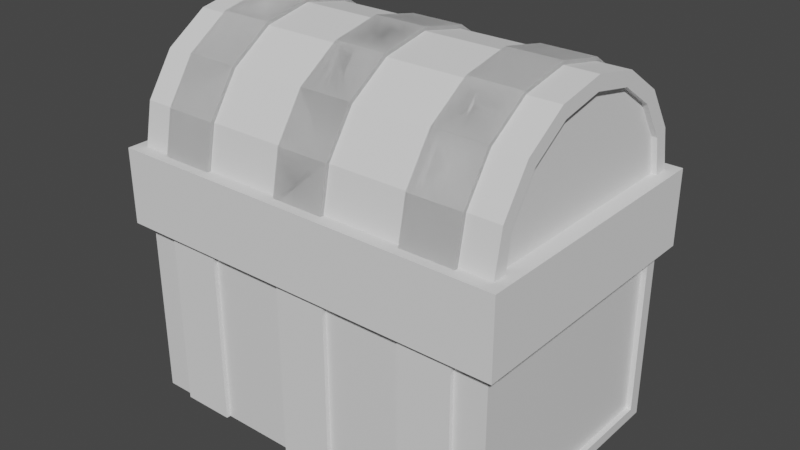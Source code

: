 # Source: TreasureChest.blend_01a.blend  (saved by Blender 2.80.75; exported with 4.5.12 LTS)
import bpy
from mathutils import Matrix  # noqa: F401  (used for matrix-valued properties, if any)

bpy.ops.wm.read_factory_settings(use_empty=True)
scene = bpy.context.scene
scene.name = 'Scene'

# ---- collections
col_collection = bpy.data.collections.new('Collection'); scene.collection.children.link(col_collection)

# ---- materials (node trees are filled in below, after node groups)
mat_material = bpy.data.materials.new('Material')
mat_material.alpha_threshold = 0.0
mat_material.use_transparent_shadow = False
mat_material.line_color = (0.0, 0.0, 0.0, 1.0)

# ---- material node trees
mat_material.use_nodes = True; mat_material.node_tree.nodes.clear()
_N = mat_material.node_tree.nodes; _L = mat_material.node_tree.links
n0 = _N.new('ShaderNodeOutputMaterial'); n0.name = 'Material Output'; n0.location = (300, 300)
n1 = _N.new('ShaderNodeBsdfPrincipled'); n1.name = 'Principled BSDF'; n1.location = (10, 300)
n1.distribution = 'GGX'
n1.subsurface_method = 'BURLEY'
n1.inputs[2].default_value = 0.4
n1.inputs[3].default_value = 1.45
n1.inputs[27].default_value = (0.0, 0.0, 0.0, 1.0)
n1.inputs[28].default_value = 1.0
_L.new(n1.outputs[0], n0.inputs[0])
n0.is_active_output = True

# ---- world
world_world = bpy.data.worlds.new('World'); scene.world = world_world
world_world.use_nodes = True; world_world.node_tree.nodes.clear()
_N = world_world.node_tree.nodes; _L = world_world.node_tree.links
n0 = _N.new('ShaderNodeOutputWorld'); n0.name = 'World Output'; n0.location = (300, 300)
n1 = _N.new('ShaderNodeBackground'); n1.name = 'Background'; n1.location = (10, 300)
n1.inputs[0].default_value = (0.05088, 0.05088, 0.05088, 1.0)
_L.new(n1.outputs[0], n0.inputs[0])
n0.is_active_output = True
world_world.color = (0.05088, 0.05088, 0.05088)
world_world.use_sun_shadow = False
world_world.sun_shadow_jitter_overblur = 0.0

# ---- meshes
me_cube = bpy.data.meshes.new('Cube')
me_cube.from_pydata([(-1.8, 0.54, 0.1), (1.8, 0.54, 0.1), (-1.8, 1.08, 0.1), (-1.8, -0.54, 0.0), (1.8, 1.08, 0.1), (-1.8, -0.54, 0.1), (1.617, 1.08, 0.1), (-1.626, 1.08, 1.05), (1.8, -0.54, 0.1), (1.8, -1.08, 0.1), (-1.8, -1.08, 0.1), (-1.626, -1.08, 0.575), (-1.626, 1.08, 0.575), (-1.626, 1.08, 0.575), (1.8, -1.08, 0.0), (-1.8, -1.08, 2.0), (1.8, -1.08, 2.0), (-1.8, -1.08, 1.5), (1.8, -1.08, 1.5), (-1.626, -1.08, 2.0), (-1.8, -1.08, 1.5), (1.8, -1.08, 1.5), (-1.8, -1.08, 1.0), (1.8, -1.08, 1.0), (-1.8, -1.08, 1.0), (1.8, 0.54, 0.0), (1.8, 1.2, 1.5), (1.8, -1.08, 1.0), (1.8, 1.2, 0.5), (-1.8, -1.08, 0.5), (1.8, -1.08, 0.5), (-1.8, -1.08, 0.0), (1.8, -1.08, 0.0), (-1.8, -1.08, 0.5), (1.8, -1.08, 0.5), (1.617, 1.08, 2.0), (1.617, -1.08, 2.0), (1.617, -1.08, 1.525), (1.8, 1.08, 0.0), (-1.8, 0.0, 0.0), (-1.75, 1.08, 1.525), (1.617, 1.08, 1.525), (1.617, -1.08, 1.525), (1.617, 1.08, 1.525), (1.617, -1.08, 1.05), (1.75, 1.08, 0.575), (1.617, 1.08, 1.05), (1.617, -1.08, 1.05), (1.617, 1.08, 1.05), (1.617, -1.08, 0.575), (1.617, 1.08, 0.575), (1.617, -1.08, 0.1), (1.617, -1.08, 0.575), (1.617, 1.08, 0.575), (1.8, 1.08, 1.5), (1.8, 0.54, 0.0), (-1.8, 0.0, 0.0), (-1.8, 1.08, 1.5), (1.8, 1.08, 1.5), (1.8, 1.08, 1.0), (1.8, 1.08, 1.0), (-1.8, 1.08, 1.0), (1.8, 1.08, 0.5), (-1.8, 1.08, 0.5), (-1.75, 1.08, 1.05), (-1.8, 1.08, 0.0), (1.8, 1.08, 0.0), (1.8, 1.08, 0.5), (-1.8, 1.08, 0.5), (-1.8, 1.08, 0.0), (-1.626, 1.08, 2.0), (-1.626, 1.08, 1.525), (-1.626, -1.08, 1.05), (-1.626, -1.08, 0.575), (-1.626, -1.08, 0.1), (-1.626, 1.08, 0.1), (-1.8, -0.54, 0.1), (-1.8, 0.0, 0.1), (-1.8, 0.0, 0.1), (-1.8, 0.54, 0.1), (-1.75, 1.08, 1.05), (-1.626, 1.08, 1.05), (-1.75, 1.08, 1.525), (-1.626, 1.08, 1.525), (-1.75, -1.08, 0.575), (-1.626, -1.08, 1.525), (-1.626, -1.08, 1.05), (1.8, 0.54, 0.1), (1.8, 0.0, 0.1), (1.8, 1.08, 2.0), (-1.8, 1.08, 2.0), (-1.8, 1.08, 1.0), (-1.8, 1.08, 1.5), (1.8, 0.0, 0.1), (1.8, -0.54, 0.1), (1.75, 1.08, 1.525), (-1.8, 0.54, 0.0), (1.8, 0.0, 0.0), (1.8, 0.0, 0.0), (1.8, -0.54, 0.0), (1.8, -0.54, 0.0), (-1.8, -0.54, 0.0), (-1.75, 1.08, 0.575), (-1.75, 1.08, 0.1), (-1.75, 1.08, 0.575), (-1.75, -1.08, 1.05), (-1.75, -1.08, 1.525), (-1.75, -1.08, 0.1), (-1.75, -1.08, 1.05), (-1.75, -1.08, 1.525), (-1.75, -1.08, 2.0), (-1.75, 1.08, 2.0), (-1.8, 1.2, 0.5), (-1.8, 1.2, 0.0), (1.8, 1.2, 0.5), (-1.8, -1.08, 0.0), (1.8, 1.2, 1.0), (-1.75, -1.08, 0.575), (-1.8, 1.2, 0.5), (1.8, 1.2, 0.0), (-1.8, 1.2, 1.0), (1.8, 1.2, 1.0), (-1.8, 1.2, 1.0), (-1.8, 1.2, 1.5), (-1.8, 1.2, 2.0), (-1.8, 1.2, 1.5), (1.8, 1.2, 1.5), (1.75, -1.08, 0.575), (1.8, 1.2, 2.0), (1.75, 1.08, 0.575), (1.75, -1.08, 0.1), (-1.626, -1.08, 1.525), (1.75, -1.08, 1.05), (1.75, -1.08, 0.575), (1.75, 1.08, 1.05), (1.75, -1.08, 1.05), (1.75, 1.08, 1.05), (-1.8, 0.54, 0.0), (1.75, -1.08, 1.525), (1.75, -1.08, 2.0), (1.75, -1.08, 1.525), (1.75, 1.08, 1.525), (1.75, 1.08, 2.0), (1.8, -1.2, 0.5), (1.8, -1.2, 0.0), (-1.8, -1.2, 0.5), (-1.8, -1.2, 0.0), (1.8, -1.2, 1.0), (1.8, -1.2, 0.5), (-1.8, -1.2, 1.0), (-1.8, -1.2, 0.5), (1.8, -1.2, 1.0), (-1.8, -1.2, 1.5), (1.75, 1.08, 0.1), (-1.8, -1.2, 1.0), (1.8, -1.2, 1.5), (-1.8, -1.2, 1.5), (1.8, -1.2, 2.0), (-1.8, -1.2, 2.0), (1.8, -1.2, 1.5)], [], [(148, 147, 149, 150), (117, 105, 64, 104), (69, 38, 25, 137), (45, 134, 132, 133), (118, 120, 116, 28), (108, 106, 82, 80), (109, 110, 111, 40), (113, 112, 114, 119), (151, 155, 152, 154), (125, 124, 128, 126), (153, 129, 127, 130), (101, 100, 14, 115), (107, 84, 102, 103), (39, 98, 99, 3), (141, 142, 139, 140), (144, 143, 145, 146), (96, 55, 97, 56), (122, 123, 26, 121), (30, 29, 24, 27), (136, 95, 138, 135), (121, 26, 58, 59), (128, 124, 90, 89), (118, 28, 62, 63), (156, 158, 15, 17), (99, 98, 93, 94), (106, 108, 86, 85), (113, 119, 66, 65), (158, 157, 16, 15), (56, 97, 88, 78), (114, 112, 68, 67), (157, 159, 18, 16), (137, 25, 1, 0), (40, 111, 70, 71), (159, 156, 17, 18), (69, 137, 0, 2), (109, 40, 71, 131), (154, 152, 20, 22), (25, 38, 4, 1), (110, 109, 131, 19), (82, 106, 85, 83), (152, 155, 21, 20), (55, 96, 79, 87), (105, 117, 73, 72), (151, 154, 22, 23), (107, 103, 75, 74), (150, 149, 24, 29), (80, 82, 83, 81), (124, 125, 57, 90), (39, 3, 76, 77), (149, 147, 27, 24), (84, 107, 74, 11), (96, 56, 78, 79), (148, 150, 29, 30), (101, 115, 10, 5), (123, 122, 91, 92), (146, 145, 33, 31), (112, 113, 65, 68), (143, 144, 32, 34), (38, 69, 2, 4), (145, 143, 34, 33), (100, 101, 5, 8), (64, 105, 72, 7), (139, 142, 35, 36), (153, 130, 51, 6), (111, 110, 19, 70), (140, 139, 36, 37), (104, 64, 7, 12), (119, 114, 67, 66), (141, 140, 37, 41), (14, 100, 8, 9), (120, 118, 63, 61), (97, 55, 87, 88), (138, 95, 43, 42), (115, 14, 9, 10), (142, 141, 41, 35), (136, 135, 44, 46), (102, 84, 11, 13), (144, 146, 31, 32), (132, 134, 48, 47), (155, 151, 23, 21), (147, 148, 30, 27), (45, 133, 49, 50), (117, 104, 12, 73), (126, 128, 89, 54), (130, 127, 52, 51), (3, 99, 94, 76), (129, 153, 6, 53), (127, 129, 53, 52), (28, 116, 60, 62), (133, 132, 47, 49), (125, 126, 54, 57), (134, 45, 50, 48), (135, 138, 42, 44), (26, 123, 92, 58), (98, 39, 77, 93), (95, 136, 46, 43), (122, 121, 59, 91), (103, 102, 13, 75), (116, 120, 61, 60), (108, 80, 81, 86), (18, 17, 15, 16), (46, 44, 42, 43), (91, 59, 58, 92), (79, 78, 88, 87), (32, 31, 33, 34), (41, 37, 36, 35), (77, 76, 94, 93), (74, 75, 13, 11), (5, 10, 9, 8), (6, 51, 52, 53), (57, 54, 89, 90), (23, 22, 20, 21), (65, 66, 67, 68), (131, 71, 70, 19), (86, 81, 83, 85), (63, 62, 60, 61), (50, 49, 47, 48), (2, 0, 1, 4), (73, 12, 7, 72), (159, 157, 158, 156)])
_uv = me_cube.uv_layers.new(name='UVMap')
_uv.uv.foreach_set('vector', [0.4375, 0.25, 0.5, 0.25, 0.5, 0.5, 0.4375, 0.5, 0.4375, 0.5, 0.5, 0.5, 0.5, 0.75, 0.4375, 0.75, 0.375, 0.75, 0.625, 0.75, 0.625, 0.8125, 0.375, 0.8125, 0.1875, 0.5, 0.25, 0.5, 0.25, 0.75, 0.1875, 0.75, 0.6875, 0.5, 0.75, 0.5, 0.75, 0.75, 0.6875, 0.75, 0.5, 0.5, 0.5625, 0.5, 0.5625, 0.75, 0.5, 0.75, 0.5625, 0.5, 0.625, 0.5, 0.625, 0.75, 0.5625, 0.75, 0.625, 0.5, 0.6875, 0.5, 0.6875, 0.75, 0.625, 0.75, 0.5, 0.25, 0.5625, 0.25, 0.5625, 0.5, 0.5, 0.5, 0.8125, 0.5, 0.875, 0.5, 0.875, 0.75, 0.8125, 0.75, 0.125, 0.5, 0.1875, 0.5, 0.1875, 0.75, 0.125, 0.75, 0.375, 0.9375, 0.625, 0.9375, 0.625, 1.0, 0.375, 1.0, 0.375, 0.5, 0.4375, 0.5, 0.4375, 0.75, 0.375, 0.75, 0.375, 0.875, 0.625, 0.875, 0.625, 0.9375, 0.375, 0.9375, 0.3125, 0.5, 0.375, 0.5, 0.375, 0.75, 0.3125, 0.75, 0.375, 0.25, 0.4375, 0.25, 0.4375, 0.5, 0.375, 0.5, 0.375, 0.8125, 0.625, 0.8125, 0.625, 0.875, 0.375, 0.875, 0.75, 0.5, 0.8125, 0.5, 0.8125, 0.75, 0.75, 0.75, 0.4375, 0.25, 0.4375, 0.5, 0.5, 0.5, 0.5, 0.25, 0.25, 0.5, 0.3125, 0.5, 0.3125, 0.75, 0.25, 0.75, 0.75, 0.75, 0.8125, 0.75, 0.8125, 0.75, 0.75, 0.75, 0.875, 0.75, 0.875, 0.5, 0.875, 0.5, 0.875, 0.75, 0.6875, 0.5, 0.6875, 0.75, 0.6875, 0.75, 0.6875, 0.5, 0.5625, 0.5, 0.625, 0.5, 0.625, 0.5, 0.5625, 0.5, 0.625, 0.9375, 0.625, 0.875, 0.625, 0.875, 0.625, 0.9375, 0.5625, 0.5, 0.5, 0.5, 0.5, 0.5, 0.5625, 0.5, 0.625, 0.5, 0.625, 0.75, 0.625, 0.75, 0.625, 0.5, 0.625, 0.5, 0.625, 0.25, 0.625, 0.25, 0.625, 0.5, 0.375, 0.875, 0.625, 0.875, 0.625, 0.875, 0.375, 0.875, 0.6875, 0.75, 0.6875, 0.5, 0.6875, 0.5, 0.6875, 0.75, 0.625, 0.25, 0.5625, 0.25, 0.5625, 0.25, 0.625, 0.25, 0.375, 0.8125, 0.625, 0.8125, 0.625, 0.8125, 0.375, 0.8125, 0.5625, 0.75, 0.625, 0.75, 0.625, 0.75, 0.5625, 0.75, 0.5625, 0.25, 0.5625, 0.5, 0.5625, 0.5, 0.5625, 0.25, 0.375, 0.75, 0.375, 0.8125, 0.375, 0.8125, 0.375, 0.75, 0.5625, 0.5, 0.5625, 0.75, 0.5625, 0.75, 0.5625, 0.5, 0.5, 0.5, 0.5625, 0.5, 0.5625, 0.5, 0.5, 0.5, 0.625, 0.8125, 0.625, 0.75, 0.625, 0.75, 0.625, 0.8125, 0.625, 0.5, 0.5625, 0.5, 0.5625, 0.5, 0.625, 0.5, 0.5625, 0.75, 0.5625, 0.5, 0.5625, 0.5, 0.5625, 0.75, 0.5625, 0.5, 0.5625, 0.25, 0.5625, 0.25, 0.5625, 0.5, 0.625, 0.8125, 0.375, 0.8125, 0.375, 0.8125, 0.625, 0.8125, 0.5, 0.5, 0.4375, 0.5, 0.4375, 0.5, 0.5, 0.5, 0.5, 0.25, 0.5, 0.5, 0.5, 0.5, 0.5, 0.25, 0.375, 0.5, 0.375, 0.75, 0.375, 0.75, 0.375, 0.5, 0.4375, 0.5, 0.5, 0.5, 0.5, 0.5, 0.4375, 0.5, 0.5, 0.75, 0.5625, 0.75, 0.5625, 0.75, 0.5, 0.75, 0.875, 0.5, 0.8125, 0.5, 0.8125, 0.5, 0.875, 0.5, 0.375, 0.875, 0.375, 0.9375, 0.375, 0.9375, 0.375, 0.875, 0.5, 0.5, 0.5, 0.25, 0.5, 0.25, 0.5, 0.5, 0.4375, 0.5, 0.375, 0.5, 0.375, 0.5, 0.4375, 0.5, 0.375, 0.8125, 0.375, 0.875, 0.375, 0.875, 0.375, 0.8125, 0.4375, 0.25, 0.4375, 0.5, 0.4375, 0.5, 0.4375, 0.25, 0.375, 0.9375, 0.375, 1.0, 0.375, 1.0, 0.375, 0.9375, 0.8125, 0.5, 0.75, 0.5, 0.75, 0.5, 0.8125, 0.5, 0.375, 0.5, 0.4375, 0.5, 0.4375, 0.5, 0.375, 0.5, 0.6875, 0.5, 0.625, 0.5, 0.625, 0.5, 0.6875, 0.5, 0.4375, 0.25, 0.375, 0.25, 0.375, 0.25, 0.4375, 0.25, 0.625, 0.75, 0.375, 0.75, 0.375, 0.75, 0.625, 0.75, 0.4375, 0.5, 0.4375, 0.25, 0.4375, 0.25, 0.4375, 0.5, 0.625, 0.9375, 0.375, 0.9375, 0.375, 0.9375, 0.625, 0.9375, 0.5, 0.75, 0.5, 0.5, 0.5, 0.5, 0.5, 0.75, 0.375, 0.75, 0.375, 0.5, 0.375, 0.5, 0.375, 0.75, 0.125, 0.5, 0.125, 0.75, 0.125, 0.75, 0.125, 0.5, 0.625, 0.75, 0.625, 0.5, 0.625, 0.5, 0.625, 0.75, 0.3125, 0.75, 0.375, 0.75, 0.375, 0.75, 0.3125, 0.75, 0.4375, 0.75, 0.5, 0.75, 0.5, 0.75, 0.4375, 0.75, 0.625, 0.75, 0.6875, 0.75, 0.6875, 0.75, 0.625, 0.75, 0.3125, 0.5, 0.3125, 0.75, 0.3125, 0.75, 0.3125, 0.5, 0.625, 1.0, 0.625, 0.9375, 0.625, 0.9375, 0.625, 1.0, 0.75, 0.5, 0.6875, 0.5, 0.6875, 0.5, 0.75, 0.5, 0.625, 0.875, 0.625, 0.8125, 0.625, 0.8125, 0.625, 0.875, 0.3125, 0.75, 0.3125, 0.5, 0.3125, 0.5, 0.3125, 0.75, 0.375, 1.0, 0.625, 1.0, 0.625, 1.0, 0.375, 1.0, 0.375, 0.5, 0.3125, 0.5, 0.3125, 0.5, 0.375, 0.5, 0.25, 0.5, 0.25, 0.75, 0.25, 0.75, 0.25, 0.5, 0.4375, 0.75, 0.4375, 0.5, 0.4375, 0.5, 0.4375, 0.75, 0.375, 0.25, 0.375, 0.5, 0.375, 0.5, 0.375, 0.25, 0.25, 0.75, 0.25, 0.5, 0.25, 0.5, 0.25, 0.75, 0.5625, 0.25, 0.5, 0.25, 0.5, 0.25, 0.5625, 0.25, 0.5, 0.25, 0.4375, 0.25, 0.4375, 0.25, 0.5, 0.25, 0.1875, 0.5, 0.1875, 0.75, 0.1875, 0.75, 0.1875, 0.5, 0.4375, 0.5, 0.4375, 0.75, 0.4375, 0.75, 0.4375, 0.5, 0.8125, 0.75, 0.875, 0.75, 0.875, 0.75, 0.8125, 0.75, 0.125, 0.75, 0.1875, 0.75, 0.1875, 0.75, 0.125, 0.75, 0.375, 0.9375, 0.625, 0.9375, 0.625, 0.9375, 0.375, 0.9375, 0.1875, 0.5, 0.125, 0.5, 0.125, 0.5, 0.1875, 0.5, 0.1875, 0.75, 0.1875, 0.5, 0.1875, 0.5, 0.1875, 0.75, 0.6875, 0.75, 0.75, 0.75, 0.75, 0.75, 0.6875, 0.75, 0.1875, 0.75, 0.25, 0.75, 0.25, 0.75, 0.1875, 0.75, 0.8125, 0.5, 0.8125, 0.75, 0.8125, 0.75, 0.8125, 0.5, 0.25, 0.5, 0.1875, 0.5, 0.1875, 0.5, 0.25, 0.5, 0.25, 0.75, 0.3125, 0.75, 0.3125, 0.75, 0.25, 0.75, 0.8125, 0.75, 0.8125, 0.5, 0.8125, 0.5, 0.8125, 0.75, 0.625, 0.875, 0.375, 0.875, 0.375, 0.875, 0.625, 0.875, 0.3125, 0.5, 0.25, 0.5, 0.25, 0.5, 0.3125, 0.5, 0.75, 0.5, 0.75, 0.75, 0.75, 0.75, 0.75, 0.5, 0.375, 0.75, 0.4375, 0.75, 0.4375, 0.75, 0.375, 0.75, 0.75, 0.75, 0.75, 0.5, 0.75, 0.5, 0.75, 0.75, 0.5, 0.5, 0.5, 0.75, 0.5, 0.75, 0.5, 0.5, 0.5625, 0.25, 0.5625, 0.5, 0.625, 0.5, 0.625, 0.25, 0.25, 0.5, 0.25, 0.75, 0.3125, 0.75, 0.3125, 0.5, 0.75, 0.5, 0.75, 0.75, 0.8125, 0.75, 0.8125, 0.5, 0.375, 0.8125, 0.375, 0.875, 0.625, 0.875, 0.625, 0.8125, 0.375, 0.25, 0.375, 0.5, 0.4375, 0.5, 0.4375, 0.25, 0.3125, 0.5, 0.3125, 0.75, 0.375, 0.75, 0.375, 0.5, 0.375, 0.875, 0.375, 0.9375, 0.625, 0.9375, 0.625, 0.875, 0.375, 0.5, 0.375, 0.75, 0.4375, 0.75, 0.4375, 0.5, 0.375, 0.9375, 0.375, 1.0, 0.625, 1.0, 0.625, 0.9375, 0.125, 0.5, 0.125, 0.75, 0.1875, 0.75, 0.1875, 0.5, 0.8125, 0.5, 0.8125, 0.75, 0.875, 0.75, 0.875, 0.5, 0.5, 0.25, 0.5, 0.5, 0.5625, 0.5, 0.5625, 0.25, 0.625, 0.5, 0.625, 0.75, 0.6875, 0.75, 0.6875, 0.5, 0.5625, 0.5, 0.5625, 0.75, 0.625, 0.75, 0.625, 0.5, 0.5, 0.5, 0.5, 0.75, 0.5625, 0.75, 0.5625, 0.5, 0.6875, 0.5, 0.6875, 0.75, 0.75, 0.75, 0.75, 0.5, 0.1875, 0.5, 0.1875, 0.75, 0.25, 0.75, 0.25, 0.5, 0.375, 0.75, 0.375, 0.8125, 0.625, 0.8125, 0.625, 0.75, 0.4375, 0.5, 0.4375, 0.75, 0.5, 0.75, 0.5, 0.5, 0.5625, 0.25, 0.625, 0.25, 0.625, 0.5, 0.5625, 0.5])
_ca = me_cube.color_attributes.new('Col', 'BYTE_COLOR', 'CORNER')
_ca.data.foreach_set('color', [1.0, 1.0, 1.0, 1.0, 1.0, 1.0, 1.0, 1.0, 1.0, 1.0, 1.0, 1.0, 1.0, 1.0, 1.0, 1.0, 1.0, 1.0, 1.0, 1.0, 1.0, 1.0, 1.0, 1.0, 1.0, 1.0, 1.0, 1.0, 1.0, 1.0, 1.0, 1.0, 1.0, 1.0, 1.0, 1.0, 1.0, 1.0, 1.0, 1.0, 1.0, 1.0, 1.0, 1.0, 1.0, 1.0, 1.0, 1.0, 1.0, 1.0, 1.0, 1.0, 1.0, 1.0, 1.0, 1.0, 1.0, 1.0, 1.0, 1.0, 1.0, 1.0, 1.0, 1.0, 1.0, 1.0, 1.0, 1.0, 1.0, 1.0, 1.0, 1.0, 1.0, 1.0, 1.0, 1.0, 1.0, 1.0, 1.0, 1.0, 1.0, 1.0, 1.0, 1.0, 1.0, 1.0, 1.0, 1.0, 1.0, 1.0, 1.0, 1.0, 1.0, 1.0, 1.0, 1.0, 1.0, 1.0, 1.0, 1.0, 1.0, 1.0, 1.0, 1.0, 1.0, 1.0, 1.0, 1.0, 1.0, 1.0, 1.0, 1.0, 1.0, 1.0, 1.0, 1.0, 1.0, 1.0, 1.0, 1.0, 1.0, 1.0, 1.0, 1.0, 1.0, 1.0, 1.0, 1.0, 1.0, 1.0, 1.0, 1.0, 1.0, 1.0, 1.0, 1.0, 1.0, 1.0, 1.0, 1.0, 1.0, 1.0, 1.0, 1.0, 1.0, 1.0, 1.0, 1.0, 1.0, 1.0, 1.0, 1.0, 1.0, 1.0, 1.0, 1.0, 1.0, 1.0, 1.0, 1.0, 1.0, 1.0, 1.0, 1.0, 1.0, 1.0, 1.0, 1.0, 1.0, 1.0, 1.0, 1.0, 1.0, 1.0, 1.0, 1.0, 1.0, 1.0, 1.0, 1.0, 1.0, 1.0, 1.0, 1.0, 1.0, 1.0, 1.0, 1.0, 1.0, 1.0, 1.0, 1.0, 1.0, 1.0, 1.0, 1.0, 1.0, 1.0, 1.0, 1.0, 1.0, 1.0, 1.0, 1.0, 1.0, 1.0, 1.0, 1.0, 1.0, 1.0, 1.0, 1.0, 1.0, 1.0, 1.0, 1.0, 1.0, 1.0, 1.0, 1.0, 1.0, 1.0, 1.0, 1.0, 1.0, 1.0, 1.0, 1.0, 1.0, 1.0, 1.0, 1.0, 1.0, 1.0, 1.0, 1.0, 1.0, 1.0, 1.0, 1.0, 1.0, 1.0, 1.0, 1.0, 1.0, 1.0, 1.0, 1.0, 1.0, 1.0, 1.0, 1.0, 1.0, 1.0, 1.0, 1.0, 1.0, 1.0, 1.0, 1.0, 1.0, 1.0, 1.0, 1.0, 1.0, 1.0, 1.0, 1.0, 1.0, 1.0, 1.0, 1.0, 1.0, 1.0, 1.0, 1.0, 1.0, 1.0, 1.0, 1.0, 1.0, 1.0, 1.0, 1.0, 1.0, 1.0, 1.0, 1.0, 1.0, 1.0, 1.0, 1.0, 1.0, 1.0, 1.0, 1.0, 1.0, 1.0, 1.0, 1.0, 1.0, 1.0, 1.0, 1.0, 1.0, 1.0, 1.0, 1.0, 1.0, 1.0, 1.0, 1.0, 1.0, 1.0, 1.0, 1.0, 1.0, 1.0, 1.0, 1.0, 1.0, 1.0, 1.0, 1.0, 1.0, 1.0, 1.0, 1.0, 1.0, 1.0, 1.0, 1.0, 1.0, 1.0, 1.0, 1.0, 1.0, 1.0, 1.0, 1.0, 1.0, 1.0, 1.0, 1.0, 1.0, 1.0, 1.0, 1.0, 1.0, 1.0, 1.0, 1.0, 1.0, 1.0, 1.0, 1.0, 1.0, 1.0, 1.0, 1.0, 1.0, 1.0, 1.0, 1.0, 1.0, 1.0, 1.0, 1.0, 1.0, 1.0, 1.0, 1.0, 1.0, 1.0, 1.0, 1.0, 1.0, 1.0, 1.0, 1.0, 1.0, 1.0, 1.0, 1.0, 1.0, 1.0, 1.0, 1.0, 1.0, 1.0, 1.0, 1.0, 1.0, 1.0, 1.0, 1.0, 1.0, 1.0, 1.0, 1.0, 1.0, 1.0, 1.0, 1.0, 1.0, 1.0, 1.0, 1.0, 1.0, 1.0, 1.0, 1.0, 1.0, 1.0, 1.0, 1.0, 1.0, 1.0, 1.0, 1.0, 1.0, 1.0, 1.0, 1.0, 1.0, 1.0, 1.0, 1.0, 1.0, 1.0, 1.0, 1.0, 1.0, 1.0, 1.0, 1.0, 1.0, 1.0, 1.0, 1.0, 1.0, 1.0, 1.0, 1.0, 1.0, 1.0, 1.0, 1.0, 1.0, 1.0, 1.0, 1.0, 1.0, 1.0, 1.0, 1.0, 1.0, 1.0, 1.0, 1.0, 1.0, 1.0, 1.0, 1.0, 1.0, 1.0, 1.0, 1.0, 1.0, 1.0, 1.0, 1.0, 1.0, 1.0, 1.0, 1.0, 1.0, 1.0, 1.0, 1.0, 1.0, 1.0, 1.0, 1.0, 1.0, 1.0, 1.0, 1.0, 1.0, 1.0, 1.0, 1.0, 1.0, 1.0, 1.0, 1.0, 1.0, 1.0, 1.0, 1.0, 1.0, 1.0, 1.0, 1.0, 1.0, 1.0, 1.0, 1.0, 1.0, 1.0, 1.0, 1.0, 1.0, 1.0, 1.0, 1.0, 1.0, 1.0, 1.0, 1.0, 1.0, 1.0, 1.0, 1.0, 1.0, 1.0, 1.0, 1.0, 1.0, 1.0, 1.0, 1.0, 1.0, 1.0, 1.0, 1.0, 1.0, 1.0, 1.0, 1.0, 1.0, 1.0, 1.0, 1.0, 1.0, 1.0, 1.0, 1.0, 1.0, 1.0, 1.0, 1.0, 1.0, 1.0, 1.0, 1.0, 1.0, 1.0, 1.0, 1.0, 1.0, 1.0, 1.0, 1.0, 1.0, 1.0, 1.0, 1.0, 1.0, 1.0, 1.0, 1.0, 1.0, 1.0, 1.0, 1.0, 1.0, 1.0, 1.0, 1.0, 1.0, 1.0, 1.0, 1.0, 1.0, 1.0, 1.0, 1.0, 1.0, 1.0, 1.0, 1.0, 1.0, 1.0, 1.0, 1.0, 1.0, 1.0, 1.0, 1.0, 1.0, 1.0, 1.0, 1.0, 1.0, 1.0, 1.0, 1.0, 1.0, 1.0, 1.0, 1.0, 1.0, 1.0, 1.0, 1.0, 1.0, 1.0, 1.0, 1.0, 1.0, 1.0, 1.0, 1.0, 1.0, 1.0, 1.0, 1.0, 1.0, 1.0, 1.0, 1.0, 1.0, 1.0, 1.0, 1.0, 1.0, 1.0, 1.0, 1.0, 1.0, 1.0, 1.0, 1.0, 1.0, 1.0, 1.0, 1.0, 1.0, 1.0, 1.0, 1.0, 1.0, 1.0, 1.0, 1.0, 1.0, 1.0, 1.0, 1.0, 1.0, 1.0, 1.0, 1.0, 1.0, 1.0, 1.0, 1.0, 1.0, 1.0, 1.0, 1.0, 1.0, 1.0, 1.0, 1.0, 1.0, 1.0, 1.0, 1.0, 1.0, 1.0, 1.0, 1.0, 1.0, 1.0, 1.0, 1.0, 1.0, 1.0, 1.0, 1.0, 1.0, 1.0, 1.0, 1.0, 1.0, 1.0, 1.0, 1.0, 1.0, 1.0, 1.0, 1.0, 1.0, 1.0, 1.0, 1.0, 1.0, 1.0, 1.0, 1.0, 1.0, 1.0, 1.0, 1.0, 1.0, 1.0, 1.0, 1.0, 1.0, 1.0, 1.0, 1.0, 1.0, 1.0, 1.0, 1.0, 1.0, 1.0, 1.0, 1.0, 1.0, 1.0, 1.0, 1.0, 1.0, 1.0, 1.0, 1.0, 1.0, 1.0, 1.0, 1.0, 1.0, 1.0, 1.0, 1.0, 1.0, 1.0, 1.0, 1.0, 1.0, 1.0, 1.0, 1.0, 1.0, 1.0, 1.0, 1.0, 1.0, 1.0, 1.0, 1.0, 1.0, 1.0, 1.0, 1.0, 1.0, 1.0, 1.0, 1.0, 1.0, 1.0, 1.0, 1.0, 1.0, 1.0, 1.0, 1.0, 1.0, 1.0, 1.0, 1.0, 1.0, 1.0, 1.0, 1.0, 1.0, 1.0, 1.0, 1.0, 1.0, 1.0, 1.0, 1.0, 1.0, 1.0, 1.0, 1.0, 1.0, 1.0, 1.0, 1.0, 1.0, 1.0, 1.0, 1.0, 1.0, 1.0, 1.0, 1.0, 1.0, 1.0, 1.0, 1.0, 1.0, 1.0, 1.0, 1.0, 1.0, 1.0, 1.0, 1.0, 1.0, 1.0, 1.0, 1.0, 1.0, 1.0, 1.0, 1.0, 1.0, 1.0, 1.0, 1.0, 1.0, 1.0, 1.0, 1.0, 1.0, 1.0, 1.0, 1.0, 1.0, 1.0, 1.0, 1.0, 1.0, 1.0, 1.0, 1.0, 1.0, 1.0, 1.0, 1.0, 1.0, 1.0, 1.0, 1.0, 1.0, 1.0, 1.0, 1.0, 1.0, 1.0, 1.0, 1.0, 1.0, 1.0, 1.0, 1.0, 1.0, 1.0, 1.0, 1.0, 1.0, 1.0, 1.0, 1.0, 1.0, 1.0, 1.0, 1.0, 1.0, 1.0, 1.0, 1.0, 1.0, 1.0, 1.0, 1.0, 1.0, 1.0, 1.0, 1.0, 1.0, 1.0, 1.0, 1.0, 1.0, 1.0, 1.0, 1.0, 1.0, 1.0, 1.0, 1.0, 1.0, 1.0, 1.0, 1.0, 1.0, 1.0, 1.0, 1.0, 1.0, 1.0, 1.0, 1.0, 1.0, 1.0, 1.0, 1.0, 1.0, 1.0, 1.0, 1.0, 1.0, 1.0, 1.0, 1.0, 1.0, 1.0, 1.0, 1.0, 1.0, 1.0, 1.0, 1.0, 1.0, 1.0, 1.0, 1.0, 1.0, 1.0, 1.0, 1.0, 1.0, 1.0, 1.0, 1.0, 1.0, 1.0, 1.0, 1.0, 1.0, 1.0, 1.0, 1.0, 1.0, 1.0, 1.0, 1.0, 1.0, 1.0, 1.0, 1.0, 1.0, 1.0, 1.0, 1.0, 1.0, 1.0, 1.0, 1.0, 1.0, 1.0, 1.0, 1.0, 1.0, 1.0, 1.0, 1.0, 1.0, 1.0, 1.0, 1.0, 1.0, 1.0, 1.0, 1.0, 1.0, 1.0, 1.0, 1.0, 1.0, 1.0, 1.0, 1.0, 1.0, 1.0, 1.0, 1.0, 1.0, 1.0, 1.0, 1.0, 1.0, 1.0, 1.0, 1.0, 1.0, 1.0, 1.0, 1.0, 1.0, 1.0, 1.0, 1.0, 1.0, 1.0, 1.0, 1.0, 1.0, 1.0, 1.0, 1.0, 1.0, 1.0, 1.0, 1.0, 1.0, 1.0, 1.0, 1.0, 1.0, 1.0, 1.0, 1.0, 1.0, 1.0, 1.0, 1.0, 1.0, 1.0, 1.0, 1.0, 1.0, 1.0, 1.0, 1.0, 1.0, 1.0, 1.0, 1.0, 1.0, 1.0, 1.0, 1.0, 1.0, 1.0, 1.0, 1.0, 1.0, 1.0, 1.0, 1.0, 1.0, 1.0, 1.0, 1.0, 1.0, 1.0, 1.0, 1.0, 1.0, 1.0, 1.0, 1.0, 1.0, 1.0, 1.0, 1.0, 1.0, 1.0, 1.0, 1.0, 1.0, 1.0, 1.0, 1.0, 1.0, 1.0, 1.0, 1.0, 1.0, 1.0, 1.0, 1.0, 1.0, 1.0, 1.0, 1.0, 1.0, 1.0, 1.0, 1.0, 1.0, 1.0, 1.0, 1.0, 1.0, 1.0, 1.0, 1.0, 1.0, 1.0, 1.0, 1.0, 1.0, 1.0, 1.0, 1.0, 1.0, 1.0, 1.0, 1.0, 1.0, 1.0, 1.0, 1.0, 1.0, 1.0, 1.0, 1.0, 1.0, 1.0, 1.0, 1.0, 1.0, 1.0, 1.0, 1.0, 1.0, 1.0, 1.0, 1.0, 1.0, 1.0, 1.0, 1.0, 1.0, 1.0, 1.0, 1.0, 1.0, 1.0, 1.0, 1.0, 1.0, 1.0, 1.0, 1.0, 1.0, 1.0, 1.0, 1.0, 1.0, 1.0, 1.0, 1.0, 1.0, 1.0, 1.0, 1.0, 1.0, 1.0, 1.0, 1.0, 1.0, 1.0, 1.0, 1.0, 1.0, 1.0, 1.0, 1.0, 1.0, 1.0, 1.0, 1.0, 1.0, 1.0, 1.0, 1.0, 1.0, 1.0, 1.0, 1.0, 1.0, 1.0, 1.0, 1.0, 1.0, 1.0, 1.0, 1.0, 1.0, 1.0, 1.0, 1.0, 1.0, 1.0, 1.0, 1.0, 1.0, 1.0, 1.0, 1.0, 1.0, 1.0, 1.0, 1.0, 1.0, 1.0, 1.0, 1.0, 1.0, 1.0, 1.0, 1.0, 1.0, 1.0, 1.0, 1.0, 1.0, 1.0, 1.0, 1.0, 1.0, 1.0, 1.0, 1.0, 1.0, 1.0, 1.0, 1.0, 1.0, 1.0, 1.0, 1.0, 1.0, 1.0, 1.0, 1.0, 1.0, 1.0, 1.0, 1.0, 1.0, 1.0, 1.0, 1.0, 1.0, 1.0, 1.0, 1.0, 1.0, 1.0, 1.0, 1.0, 1.0, 1.0, 1.0, 1.0, 1.0, 1.0, 1.0, 1.0, 1.0, 1.0, 1.0, 1.0, 1.0, 1.0, 1.0, 1.0, 1.0, 1.0, 1.0, 1.0, 1.0, 1.0, 1.0, 1.0, 1.0, 1.0, 1.0, 1.0, 1.0, 1.0, 1.0, 1.0, 1.0, 1.0, 1.0, 1.0, 1.0, 1.0, 1.0, 1.0, 1.0, 1.0, 1.0, 1.0, 1.0, 1.0, 1.0, 1.0, 1.0, 1.0, 1.0, 1.0, 1.0, 1.0, 1.0, 1.0, 1.0, 1.0, 1.0, 1.0, 1.0, 1.0, 1.0, 1.0, 1.0, 1.0, 1.0, 1.0, 1.0, 1.0, 1.0, 1.0, 1.0, 1.0, 1.0, 1.0, 1.0, 1.0, 1.0, 1.0, 1.0, 1.0, 1.0, 1.0, 1.0, 1.0, 1.0, 1.0, 1.0, 1.0, 1.0, 1.0, 1.0, 1.0, 1.0, 1.0, 1.0, 1.0, 1.0, 1.0, 1.0, 1.0, 1.0, 1.0, 1.0, 1.0, 1.0, 1.0, 1.0, 1.0, 1.0, 1.0, 1.0, 1.0, 1.0, 1.0, 1.0, 1.0, 1.0, 1.0, 1.0, 1.0, 1.0, 1.0, 1.0, 1.0, 1.0, 1.0, 1.0, 1.0, 1.0, 1.0, 1.0, 1.0, 1.0, 1.0, 1.0, 1.0, 1.0, 1.0, 1.0, 1.0, 1.0, 1.0, 1.0, 1.0, 1.0, 1.0, 1.0, 1.0, 1.0, 1.0, 1.0, 1.0, 1.0, 1.0, 1.0, 1.0, 1.0, 1.0, 1.0, 1.0, 1.0, 1.0, 1.0, 1.0, 1.0, 1.0, 1.0, 1.0, 1.0, 1.0, 1.0, 1.0, 1.0, 1.0, 1.0, 1.0, 1.0, 1.0, 1.0, 1.0, 1.0, 1.0, 1.0, 1.0, 1.0, 1.0, 1.0, 1.0, 1.0, 1.0, 1.0, 1.0, 1.0, 1.0, 1.0, 1.0, 1.0, 1.0, 1.0, 1.0, 1.0, 1.0, 1.0, 1.0, 1.0, 1.0, 1.0, 1.0, 1.0, 1.0, 1.0, 1.0, 1.0, 1.0, 1.0, 1.0, 1.0, 1.0, 1.0, 1.0, 1.0, 1.0, 1.0, 1.0, 1.0, 1.0, 1.0, 1.0, 1.0, 1.0, 1.0, 1.0, 1.0, 1.0, 1.0, 1.0, 1.0, 1.0, 1.0, 1.0, 1.0, 1.0, 1.0, 1.0, 1.0, 1.0, 1.0, 1.0, 1.0, 1.0, 1.0, 1.0, 1.0, 1.0, 1.0, 1.0, 1.0, 1.0, 1.0, 1.0, 1.0, 1.0, 1.0, 1.0, 1.0, 1.0, 1.0, 1.0, 1.0, 1.0, 1.0, 1.0, 1.0, 1.0, 1.0, 1.0, 1.0, 1.0, 1.0, 1.0, 1.0, 1.0, 1.0, 1.0, 1.0, 1.0, 1.0, 1.0, 1.0, 1.0, 1.0, 1.0, 1.0, 1.0, 1.0, 1.0, 1.0, 1.0, 1.0, 1.0, 1.0, 1.0, 1.0, 1.0, 1.0, 1.0, 1.0, 1.0, 1.0, 1.0, 1.0, 1.0, 1.0, 1.0, 1.0, 1.0, 1.0, 1.0, 1.0, 1.0, 1.0, 1.0, 1.0, 1.0, 1.0, 1.0, 1.0, 1.0, 1.0, 1.0, 1.0, 1.0, 1.0, 1.0, 1.0, 1.0, 1.0, 1.0, 1.0, 1.0, 1.0, 1.0, 1.0, 1.0, 1.0, 1.0, 1.0, 1.0, 1.0, 1.0, 1.0, 1.0, 1.0, 1.0, 1.0, 1.0, 1.0, 1.0, 1.0, 1.0, 1.0, 1.0, 1.0, 1.0, 1.0, 1.0, 1.0, 1.0, 1.0, 1.0, 1.0, 1.0, 1.0, 1.0, 1.0, 1.0, 1.0, 1.0, 1.0, 1.0, 1.0, 1.0, 1.0, 1.0, 1.0, 1.0, 1.0, 1.0, 1.0, 1.0, 1.0, 1.0, 1.0, 1.0, 1.0, 1.0, 1.0, 1.0, 1.0, 1.0, 1.0, 1.0, 1.0, 1.0, 1.0, 1.0, 1.0, 1.0, 1.0, 1.0, 1.0, 1.0, 1.0, 1.0, 1.0, 1.0, 1.0, 1.0, 1.0, 1.0, 1.0, 1.0, 1.0, 1.0, 1.0, 1.0, 1.0, 1.0, 1.0, 1.0, 1.0, 1.0, 1.0, 1.0, 1.0, 1.0, 1.0, 1.0, 1.0, 1.0, 1.0, 1.0, 1.0, 1.0, 1.0, 1.0, 1.0, 1.0, 1.0, 1.0, 1.0, 1.0, 1.0, 1.0, 1.0, 1.0, 1.0, 1.0, 1.0, 1.0, 1.0, 1.0, 1.0, 1.0, 1.0, 1.0, 1.0, 1.0, 1.0, 1.0, 1.0, 1.0, 1.0, 1.0, 1.0, 1.0, 1.0, 1.0, 1.0, 1.0, 1.0, 1.0, 1.0, 1.0, 1.0, 1.0, 1.0, 1.0, 1.0, 1.0, 1.0, 1.0, 1.0, 1.0, 1.0, 1.0, 1.0, 1.0, 1.0, 1.0, 1.0, 1.0, 1.0, 1.0, 1.0, 1.0, 1.0, 1.0, 1.0, 1.0, 1.0, 1.0, 1.0, 1.0, 1.0, 1.0, 1.0, 1.0, 1.0, 1.0, 1.0, 1.0, 1.0, 1.0, 1.0, 1.0, 1.0, 1.0, 1.0, 1.0, 1.0, 1.0, 1.0, 1.0, 1.0, 1.0, 1.0, 1.0, 1.0, 1.0, 1.0, 1.0, 1.0, 1.0, 1.0, 1.0, 1.0, 1.0, 1.0, 1.0, 1.0, 1.0, 1.0, 1.0, 1.0, 1.0, 1.0, 1.0, 1.0, 1.0, 1.0, 1.0, 1.0, 1.0, 1.0, 1.0, 1.0, 1.0, 1.0, 1.0, 1.0, 1.0, 1.0, 1.0, 1.0, 1.0, 1.0, 1.0, 1.0, 1.0, 1.0, 1.0, 1.0, 1.0, 1.0, 1.0, 1.0, 1.0, 1.0, 1.0, 1.0, 1.0, 1.0, 1.0, 1.0, 1.0, 1.0, 1.0, 1.0, 1.0, 1.0, 1.0, 1.0, 1.0, 1.0, 1.0, 1.0, 1.0, 1.0, 1.0, 1.0, 1.0, 1.0, 1.0, 1.0, 1.0, 1.0, 1.0, 1.0, 1.0, 1.0, 1.0, 1.0, 1.0, 1.0, 1.0, 1.0, 1.0, 1.0, 1.0, 1.0, 1.0, 1.0, 1.0, 1.0, 1.0, 1.0, 1.0, 1.0, 1.0, 1.0, 1.0, 1.0, 1.0, 1.0, 1.0])
me_cube.materials.append(mat_material)
me_cube.use_remesh_preserve_volume = False
me_cube.use_remesh_preserve_attributes = False
me_cube.use_mirror_vertex_groups = False
me_cube.update()
me_cylinder = bpy.data.meshes.new('Cylinder')
me_cylinder.from_pydata([(0.0, 1.2, -1.8), (0.0, 1.2, 1.8), (1.812e-07, -1.2, -1.8), (1.812e-07, -1.2, 1.8), (-1.109, -0.4592, 1.8), (-1.109, -0.4592, -1.8), (-1.2, 1.431e-08, 1.8), (-1.2, 1.431e-08, -1.8), (-1.109, 0.4592, 1.8), (-1.109, 0.4592, -1.8), (-0.8485, 0.8485, 1.8), (-0.8485, 0.8485, -1.8), (-0.4592, 1.109, 1.8), (-0.4592, 1.109, -1.8), (-0.4592, 1.109, 1.8), (-0.4592, 1.109, -1.8), (2.186e-09, 1.07, 1.75), (1.638e-07, -1.07, 1.75), (-0.4096, -0.9888, 1.75), (-0.4096, 0.9888, 1.75), (-0.4096, -0.9888, 1.75), (-0.7568, -0.7568, 1.75), (-0.7568, 0.7568, 1.75), (-0.4096, 0.9888, 1.75), (-0.7568, -0.7568, 1.75), (-0.9888, -0.4096, 1.75), (-1.07, 1.276e-08, 1.75), (-0.9888, 0.4096, 1.75), (-0.7568, 0.7568, 1.75), (1.482e-08, 1.07, -1.75), (1.764e-07, -1.07, -1.75), (-0.4096, -0.9888, -1.75), (-0.4096, 0.9888, -1.75), (-0.4096, -0.9888, -1.75), (-0.7568, -0.7568, -1.75), (-0.7568, 0.7568, -1.75), (-0.4096, 0.9888, -1.75), (-0.7568, -0.7568, -1.75), (-0.9888, -0.4096, -1.75), (-1.07, 1.276e-08, -1.75), (-0.9888, 0.4096, -1.75), (-0.7568, 0.7568, -1.75), (0.0253, 1.073, -1.8), (0.0253, 1.073, 1.8), (0.0253, -1.073, 1.8), (0.0253, -1.073, -1.8), (-0.8485, -0.8485, 1.8), (-0.8485, -0.8485, -1.8), (-1.109, -0.4592, 1.8), (-1.109, -0.4592, -1.8), (-1.2, 1.431e-08, 1.8), (-1.2, 1.431e-08, -1.8), (-1.109, 0.4592, 1.8), (-1.109, 0.4592, -1.8), (-0.8485, 0.8485, 1.8), (-0.8485, 0.8485, -1.8), (0.0, 1.2, 1.8), (0.0, 1.2, -1.8), (-0.4096, -0.9888, 1.62), (-0.7568, -0.7568, 1.62), (-0.7568, -0.7568, 1.62), (-0.9888, -0.4096, 1.62), (-0.4096, -0.9888, -1.62), (1.758e-07, -1.07, -1.62), (-0.7568, -0.7568, -1.62), (-0.4096, -0.9888, -1.62), (-0.9888, -0.4096, -1.62), (-0.7568, -0.7568, -1.62), (1.644e-07, -1.07, 1.62), (-0.4096, -0.9888, 1.62), (-0.4096, 0.9888, 1.62), (2.798e-09, 1.07, 1.62), (-0.7568, 0.7568, 1.62), (-0.4096, 0.9888, 1.62), (-1.07, 1.276e-08, 1.62), (-0.9888, 0.4096, 1.62), (-0.7568, 0.7568, 1.62), (1.421e-08, 1.07, -1.62), (-0.4096, 0.9888, -1.62), (-0.4096, 0.9888, -1.62), (-0.7568, 0.7568, -1.62), (-1.07, 1.276e-08, -1.62), (-0.9888, 0.4096, -1.62), (-0.7568, 0.7568, -1.62), (-0.7568, -0.7568, -1.75), (-0.4096, -0.9888, -1.75), (-0.4096, 0.9888, -1.75), (-0.7568, 0.7568, -1.75), (-0.7568, -0.7568, -1.62), (-0.4096, -0.9888, -1.62), (-0.4096, 0.9888, -1.62), (-0.7568, 0.7568, -1.62), (1.812e-07, -1.2, -1.8), (1.812e-07, -1.2, 1.8), (-0.4592, -1.109, -1.8), (-0.4592, -1.109, 1.8), (0.0253, -1.073, 1.8), (0.0253, -1.073, -1.8), (-0.4096, -0.9888, -1.8), (-0.4096, -0.9888, 1.8), (-0.4592, -1.109, -1.8), (-0.4592, -1.109, 1.8), (-0.8485, -0.8485, -1.8), (-0.8485, -0.8485, 1.8), (-0.4096, -0.9888, -1.8), (-0.4096, -0.9888, 1.8), (-0.7568, -0.7568, -1.8), (-0.7568, -0.7568, 1.8), (-0.7568, -0.7568, -1.8), (-0.7568, -0.7568, 1.8), (-0.9888, -0.4096, -1.8), (-0.9888, -0.4096, 1.8), (-0.9888, -0.4096, -1.8), (-0.9888, -0.4096, 1.8), (-1.07, -3.25e-09, -1.8), (-1.07, -3.25e-09, 1.8), (-1.07, -3.25e-09, -1.8), (-1.07, -3.25e-09, 1.8), (-0.9888, 0.4096, -1.8), (-0.9888, 0.4096, 1.8), (-0.9888, 0.4096, -1.8), (-0.9888, 0.4096, 1.8), (-0.7568, 0.7568, -1.8), (-0.7568, 0.7568, 1.8), (-0.7568, 0.7568, -1.8), (-0.7568, 0.7568, 1.8), (-0.4096, 0.9888, -1.8), (-0.4096, 0.9888, 1.8), (0.0253, 1.073, -1.8), (0.0253, 1.073, 1.8), (-0.4096, 0.9888, -1.8), (-0.4096, 0.9888, 1.8)], [], [(101, 105, 107, 103), (46, 109, 111, 4), (48, 113, 115, 6), (50, 117, 119, 8), (52, 121, 123, 10), (54, 125, 127, 12), (14, 131, 129, 56), (21, 20, 23, 22), (24, 28, 27, 26, 25), (32, 29, 30, 31), (64, 80, 91, 88), (38, 39, 40, 41, 37), (102, 106, 104, 100), (18, 17, 16, 19), (5, 110, 108, 47), (7, 114, 112, 49), (9, 118, 116, 51), (11, 122, 120, 53), (13, 126, 124, 55), (57, 128, 130, 15), (59, 58, 73, 72), (60, 76, 75, 74, 61), (78, 77, 63, 62), (34, 64, 88, 84), (66, 81, 82, 83, 67), (69, 68, 71, 70), (112, 113, 115, 114), (23, 22, 72, 73), (39, 40, 82, 81), (49, 48, 6, 7), (20, 23, 73, 58), (40, 41, 83, 82), (22, 21, 59, 72), (14, 131, 130, 15), (41, 37, 67, 83), (116, 117, 119, 118), (26, 25, 61, 74), (21, 20, 58, 59), (51, 50, 8, 9), (27, 26, 74, 75), (25, 24, 60, 61), (28, 27, 75, 76), (1, 0, 42, 43), (30, 31, 62, 63), (120, 121, 123, 122), (24, 28, 76, 60), (2, 3, 44, 45), (80, 35, 87, 91), (53, 52, 10, 11), (32, 29, 77, 78), (104, 105, 107, 106), (37, 38, 66, 67), (29, 30, 63, 77), (100, 101, 103, 102), (124, 125, 127, 126), (31, 32, 78, 62), (18, 17, 68, 69), (55, 54, 12, 13), (33, 36, 86, 85), (108, 109, 111, 110), (16, 19, 70, 71), (36, 33, 65, 79), (47, 46, 4, 5), (17, 16, 71, 68), (130, 131, 129, 128), (34, 35, 80, 64), (19, 18, 69, 70), (15, 14, 56, 57), (38, 39, 81, 66), (87, 86, 85, 84), (91, 90, 89, 88), (85, 84, 88, 89), (87, 86, 90, 91), (35, 34, 84, 87), (36, 79, 90, 86), (65, 33, 85, 89), (79, 65, 89, 90), (92, 93, 95, 94), (97, 96, 99, 98), (94, 98, 97, 92), (93, 96, 99, 95), (129, 56, 57, 128), (54, 125, 124, 55), (127, 12, 13, 126), (120, 53, 52, 121), (123, 10, 11, 122), (116, 51, 50, 117), (119, 8, 9, 118), (112, 49, 48, 113), (115, 6, 7, 114), (104, 100, 101, 105), (107, 103, 102, 106), (5, 110, 111, 4), (108, 47, 46, 109), (99, 95, 94, 98), (97, 92, 93, 96)])
_uv = me_cylinder.uv_layers.new(name='UVMap')
_uv.uv.foreach_set('vector', [0.4375, 1.0, 0.4375, 1.0, 0.375, 1.0, 0.375, 1.0, 0.375, 1.0, 0.375, 1.0, 0.3125, 1.0, 0.3125, 1.0, 0.3125, 1.0, 0.3125, 1.0, 0.25, 1.0, 0.25, 1.0, 0.25, 1.0, 0.25, 1.0, 0.1875, 1.0, 0.1875, 1.0, 0.1875, 1.0, 0.1875, 1.0, 0.125, 1.0, 0.125, 1.0, 0.125, 1.0, 0.125, 1.0, 0.0625, 1.0, 0.0625, 1.0, 0.0625, 1.0, 0.0625, 1.0, 0.0, 1.0, 0.0, 1.0, 0.0, 0.0, 0.0, 0.0, 0.0, 0.0, 0.0, 0.0, 0.0, 0.0, 0.0, 0.0, 0.1875, 1.0, 0.25, 1.0, 0.3125, 1.0, 0.0, 0.0, 0.0, 0.0, 0.0, 0.0, 0.0, 0.0, 0.0, 0.0, 0.0, 0.0, 0.0, 0.0, 0.0, 0.0, 0.3125, 0.0, 0.25, 0.0, 0.1875, 0.0, 0.125, 0.0, 0.0, 0.0, 0.375, 0.0, 0.375, 0.0, 0.4375, 0.0, 0.4375, 0.0, 0.0, 0.0, 0.0, 0.0, 0.0, 0.0, 0.0, 0.0, 0.3125, 0.0, 0.3125, 0.0, 0.375, 0.0, 0.375, 0.0, 0.25, 0.0, 0.25, 0.0, 0.3125, 0.0, 0.3125, 0.0, 0.1875, 0.0, 0.1875, 0.0, 0.25, 0.0, 0.25, 0.0, 0.125, 0.0, 0.125, 0.0, 0.1875, 0.0, 0.1875, 0.0, 0.0625, 0.0, 0.0625, 0.0, 0.125, 0.0, 0.125, 0.0, 0.0, 0.0, 0.0, 0.0, 0.0625, 0.0, 0.0625, 0.0, 0.0, 0.0, 0.0, 0.0, 0.0, 0.0, 0.0, 0.0, 0.0, 0.0, 0.0, 0.0, 0.1875, 1.0, 0.25, 1.0, 0.3125, 1.0, 0.0, 0.0, 0.0, 0.0, 0.0, 0.0, 0.0, 0.0, 0.0, 0.0, 0.0, 0.0, 0.0, 0.0, 0.0, 0.0, 0.3125, 0.0, 0.25, 0.0, 0.1875, 0.0, 0.125, 0.0, 0.0, 0.0, 0.0, 0.0, 0.0, 0.0, 0.0, 0.0, 0.0, 0.0, 0.3125, 0.0, 0.3125, 1.0, 0.25, 1.0, 0.25, 0.0, 0.0, 0.0, 0.0, 0.0, 0.0, 0.0, 0.0, 0.0, 0.25, 0.0, 0.1875, 0.0, 0.1875, 0.0, 0.25, 0.0, 0.3125, 0.0, 0.3125, 1.0, 0.25, 1.0, 0.25, 0.0, 0.0, 0.0, 0.0, 0.0, 0.0, 0.0, 0.0, 0.0, 0.1875, 0.0, 0.125, 0.0, 0.125, 0.0, 0.1875, 0.0, 0.0, 0.0, 0.0, 0.0, 0.0, 0.0, 0.0, 0.0, 0.0, 0.0, 0.0, 0.0, 0.0, 0.0, 0.0, 0.0, 0.125, 0.0, 0.0, 0.0, 0.0, 0.0, 0.125, 0.0, 0.25, 0.0, 0.25, 1.0, 0.1875, 1.0, 0.1875, 0.0, 0.25, 1.0, 0.3125, 1.0, 0.3125, 1.0, 0.25, 1.0, 0.0, 0.0, 0.0, 0.0, 0.0, 0.0, 0.0, 0.0, 0.25, 0.0, 0.25, 1.0, 0.1875, 1.0, 0.1875, 0.0, 0.1875, 1.0, 0.25, 1.0, 0.25, 1.0, 0.1875, 1.0, 0.3125, 1.0, 0.0, 0.0, 0.0, 0.0, 0.3125, 1.0, 0.0, 0.0, 0.1875, 1.0, 0.1875, 1.0, 0.0, 0.0, 0.0, 1.0, 0.0, 0.0, 0.0, 0.0, 0.0, 1.0, 0.0, 0.0, 0.0, 0.0, 0.0, 0.0, 0.0, 0.0, 0.1875, 0.0, 0.1875, 1.0, 0.125, 1.0, 0.125, 0.0, 0.0, 0.0, 0.0, 0.0, 0.0, 0.0, 0.0, 0.0, 0.5, 0.0, 0.5, 1.0, 0.5, 1.0, 0.5, 0.0, 0.0, 0.0, 0.0, 0.0, 0.0, 0.0, 0.0, 0.0, 0.1875, 0.0, 0.1875, 1.0, 0.125, 1.0, 0.125, 0.0, 0.0, 0.0, 0.0, 0.0, 0.0, 0.0, 0.0, 0.0, 0.4375, 0.0, 0.4375, 1.0, 0.375, 1.0, 0.375, 0.0, 0.0, 0.0, 0.3125, 0.0, 0.3125, 0.0, 0.0, 0.0, 0.0, 0.0, 0.0, 0.0, 0.0, 0.0, 0.0, 0.0, 0.4375, 0.0, 0.4375, 1.0, 0.375, 1.0, 0.375, 0.0, 0.125, 0.0, 0.125, 1.0, 0.0625, 1.0, 0.0625, 0.0, 0.0, 0.0, 0.0, 0.0, 0.0, 0.0, 0.0, 0.0, 0.0, 0.0, 0.0, 0.0, 0.0, 0.0, 0.0, 0.0, 0.125, 0.0, 0.125, 1.0, 0.0625, 1.0, 0.0625, 0.0, 0.0, 0.0, 0.0, 0.0, 0.0, 0.0, 0.0, 0.0, 0.375, 0.0, 0.375, 1.0, 0.3125, 1.0, 0.3125, 0.0, 0.0, 0.0, 0.0, 0.0, 0.0, 0.0, 0.0, 0.0, 0.0, 0.0, 0.0, 0.0, 0.0, 0.0, 0.0, 0.0, 0.375, 0.0, 0.375, 1.0, 0.3125, 1.0, 0.3125, 0.0, 0.0, 0.0, 0.0, 0.0, 0.0, 0.0, 0.0, 0.0, 0.0625, 0.0, 0.0625, 1.0, 0.0, 1.0, 0.0, 0.0, 0.0, 0.0, 0.0, 0.0, 0.0, 0.0, 0.0, 0.0, 0.0, 0.0, 0.0, 0.0, 0.0, 0.0, 0.0, 0.0, 0.0625, 0.0, 0.0625, 1.0, 0.0, 1.0, 0.0, 0.0, 0.3125, 0.0, 0.25, 0.0, 0.25, 0.0, 0.3125, 0.0, 0.0, 0.0, 0.0, 0.0, 0.0, 0.0, 0.0, 0.0, 0.0, 0.0, 0.0, 0.0, 0.0, 0.0, 0.0, 0.0, 0.0, 0.0, 0.0, 0.0, 0.0, 0.0, 0.0, 0.0, 0.0, 0.0, 0.0, 0.0, 0.0, 0.0, 0.0, 0.0, 0.0, 0.0, 0.0, 0.0, 0.0, 0.0, 0.0, 0.0, 0.0, 0.0, 0.0, 0.0, 0.0, 0.0, 0.0, 0.0, 0.0, 0.0, 0.0, 0.0, 0.0, 0.0, 0.0, 0.0, 0.0, 0.0, 0.0, 0.0, 0.0, 0.0, 0.0, 0.0, 0.5, 0.0, 0.5, 1.0, 0.4375, 1.0, 0.4375, 0.0, 0.5, 0.0, 0.5, 1.0, 0.4375, 1.0, 0.4375, 0.0, 0.4375, 0.0, 0.4375, 0.0, 0.5, 0.0, 0.5, 0.0, 0.5, 1.0, 0.5, 1.0, 0.4375, 1.0, 0.4375, 1.0, 0.0, 0.0, 0.0, 0.0, 0.0, 0.0, 0.0, 0.0, 0.0, 0.0, 0.0, 0.0, 0.0, 0.0, 0.0, 0.0, 0.0, 0.0, 0.0, 0.0, 0.0, 0.0, 0.0, 0.0, 0.0, 0.0, 0.0, 0.0, 0.0, 0.0, 0.0, 0.0, 0.0, 0.0, 0.0, 0.0, 0.0, 0.0, 0.0, 0.0, 0.0, 0.0, 0.0, 0.0, 0.0, 0.0, 0.0, 0.0, 0.0, 0.0, 0.0, 0.0, 0.0, 0.0, 0.0, 0.0, 0.0, 0.0, 0.0, 0.0, 0.0, 0.0, 0.0, 0.0, 0.0, 0.0, 0.0, 0.0, 0.0, 0.0, 0.0, 0.0, 0.0, 0.0, 0.0, 0.0, 0.0, 0.0, 0.0, 0.0, 0.0, 0.0, 0.0, 0.0, 0.0, 0.0, 0.0, 0.0, 0.0, 0.0, 0.0, 0.0, 0.0, 0.0, 0.0, 0.0, 0.0, 0.0, 0.0, 0.0, 0.0, 0.0, 0.0, 0.0, 0.0, 0.0, 0.0, 0.0, 0.0, 0.0, 0.0, 0.0, 0.0, 0.0, 0.0, 0.0, 0.0, 0.0, 0.0, 0.0])
me_cylinder.use_remesh_preserve_volume = False
me_cylinder.use_remesh_preserve_attributes = False
me_cylinder.use_mirror_vertex_groups = False
me_cylinder.update()
me_cube_001 = bpy.data.meshes.new('Cube.001')
me_cube_001.from_pydata([(-1.586, -0.9942, -0.1785), (-1.586, -0.9942, 0.1785), (-1.586, 0.9942, -0.1785), (-1.586, 0.9942, 0.1785), (1.586, -0.9942, -0.1785), (1.586, -0.9942, 0.1785), (1.586, 0.9942, -0.1785), (1.586, 0.9942, 0.1785), (-1.901, 1.309, -0.1785), (-1.901, -1.309, -0.1785), (-1.901, -1.309, 0.1785), (-1.901, 1.309, 0.1785), (1.901, 1.309, -0.1785), (1.901, 1.309, 0.1785), (1.901, -1.309, -0.1785), (1.901, -1.309, 0.1785)], [], [(9, 10, 11, 8), (8, 11, 13, 12), (12, 13, 15, 14), (14, 15, 10, 9), (6, 7, 3, 2), (2, 3, 1, 0), (2, 0, 9, 8), (1, 3, 11, 10), (6, 2, 8, 12), (3, 7, 13, 11), (4, 6, 12, 14), (7, 5, 15, 13), (0, 4, 14, 9), (5, 1, 10, 15), (0, 1, 5, 4), (4, 5, 7, 6)])
_uv = me_cube_001.uv_layers.new(name='UVMap')
_uv.uv.foreach_set('vector', [0.375, 0.0, 0.625, 0.0, 0.625, 0.25, 0.375, 0.25, 0.375, 0.25, 0.625, 0.25, 0.625, 0.5, 0.375, 0.5, 0.375, 0.5, 0.625, 0.5, 0.625, 0.75, 0.375, 0.75, 0.375, 0.75, 0.625, 0.75, 0.625, 1.0, 0.375, 1.0, 0.3543, 0.5301, 0.6457, 0.5301, 0.8543, 0.5301, 0.1457, 0.5301, 0.1457, 0.5301, 0.8543, 0.5301, 0.8543, 0.7199, 0.1457, 0.7199, 0.1457, 0.5301, 0.1457, 0.7199, 0.125, 0.75, 0.125, 0.5, 0.8543, 0.7199, 0.8543, 0.5301, 0.875, 0.5, 0.875, 0.75, 0.3543, 0.5301, 0.1457, 0.5301, 0.125, 0.5, 0.375, 0.5, 0.8543, 0.5301, 0.6457, 0.5301, 0.625, 0.5, 0.875, 0.5, 0.3543, 0.7199, 0.3543, 0.5301, 0.375, 0.5, 0.375, 0.75, 0.6457, 0.5301, 0.6457, 0.7199, 0.625, 0.75, 0.625, 0.5, 0.1457, 0.7199, 0.3543, 0.7199, 0.375, 0.75, 0.125, 0.75, 0.6457, 0.7199, 0.8543, 0.7199, 0.875, 0.75, 0.625, 0.75, 0.1457, 0.7199, 0.8543, 0.7199, 0.6457, 0.7199, 0.3543, 0.7199, 0.3543, 0.7199, 0.6457, 0.7199, 0.6457, 0.5301, 0.3543, 0.5301])
me_cube_001.use_remesh_preserve_volume = False
me_cube_001.use_remesh_preserve_attributes = False
me_cube_001.use_mirror_vertex_groups = False
me_cube_001.update()
me_cube_004 = bpy.data.meshes.new('Cube.004')
me_cube_004.from_pydata([(1.0, -60.0, 2.0), (1.0, -60.0, 0.0), (1.0, -62.0, 2.0), (1.0, -62.0, 0.0), (-6.0, -62.0, 0.0), (-6.0, -62.0, 2.0), (-6.0, -60.0, 0.0), (-6.0, -60.0, 2.0), (-4.0, -62.0, 0.0), (-4.0, -62.0, 2.0), (-4.0, -60.0, 0.0), (-4.0, -60.0, 2.0), (0.0, -62.0, 2.0), (0.0, -62.0, 0.0), (0.0, -60.0, 2.0), (0.0, -60.0, 0.0)], [], [(15, 1, 3, 13), (1, 0, 2, 3), (15, 14, 0, 1), (4, 5, 7, 6), (6, 7, 11, 10), (10, 11, 9, 8), (8, 9, 5, 4), (6, 10, 8, 4), (11, 7, 5, 9), (3, 2, 12, 13), (0, 14, 12, 2)])
_uv = me_cube_004.uv_layers.new(name='UVMap')
_uv.uv.foreach_set('vector', [0.25, 0.5, 0.375, 0.5, 0.375, 0.75, 0.25, 0.75, 0.375, 0.5, 0.625, 0.5, 0.625, 0.75, 0.375, 0.75, 0.375, 0.375, 0.625, 0.375, 0.625, 0.5, 0.375, 0.5, 0.375, 0.0, 0.625, 0.0, 0.625, 0.25, 0.375, 0.25, 0.375, 0.25, 0.625, 0.25, 0.625, 0.5, 0.375, 0.5, 0.375, 0.5, 0.625, 0.5, 0.625, 0.75, 0.375, 0.75, 0.375, 0.75, 0.625, 0.75, 0.625, 1.0, 0.375, 1.0, 0.125, 0.5, 0.375, 0.5, 0.375, 0.75, 0.125, 0.75, 0.625, 0.5, 0.875, 0.5, 0.875, 0.75, 0.625, 0.75, 0.375, 0.75, 0.625, 0.75, 0.625, 0.875, 0.375, 0.875, 0.625, 0.5, 0.75, 0.5, 0.75, 0.75, 0.625, 0.75])
me_cube_004.use_remesh_preserve_volume = False
me_cube_004.use_remesh_preserve_attributes = False
me_cube_004.use_mirror_vertex_groups = False
me_cube_004.update()
me_cylinder_001 = bpy.data.meshes.new('Cylinder.001')
me_cylinder_001.from_pydata([(0.0, 1.0, -1.0), (0.0, 1.0, 1.0), (0.3827, 0.9239, -1.0), (0.3827, 0.9239, 1.0), (0.7071, 0.7071, -1.0), (0.7071, 0.7071, 1.0), (0.9239, 0.3827, -1.0), (0.9239, 0.3827, 1.0), (1.0, -4.371e-08, -1.0), (1.0, -4.371e-08, 1.0), (0.9239, -0.3827, -1.0), (0.9239, -0.3827, 1.0), (0.7071, -0.7071, -1.0), (0.7071, -0.7071, 1.0), (0.3827, -0.9239, -1.0), (0.3827, -0.9239, 1.0), (1.51e-07, -1.0, -1.0), (1.51e-07, -1.0, 1.0), (-0.3827, -0.9239, -1.0), (-0.3827, -0.9239, 1.0), (-0.7071, -0.7071, -1.0), (-0.7071, -0.7071, 1.0), (-0.9239, -0.3827, -1.0), (-0.9239, -0.3827, 1.0), (-1.0, 1.192e-08, -1.0), (-1.0, 1.192e-08, 1.0), (-0.9239, 0.3827, -1.0), (-0.9239, 0.3827, 1.0), (-0.7071, 0.7071, -1.0), (-0.7071, 0.7071, 1.0), (-0.3827, 0.9239, -1.0), (-0.3827, 0.9239, 1.0), (4.556e-08, 1.0, -6.0), (4.556e-08, 1.0, -4.0), (0.3827, 0.9239, -6.0), (0.3827, 0.9239, -4.0), (0.7071, 0.7071, -6.0), (0.7071, 0.7071, -4.0), (0.9239, 0.3827, -6.0), (0.9239, 0.3827, -4.0), (1.0, -4.371e-08, -6.0), (1.0, -4.371e-08, -4.0), (0.9239, -0.3827, -6.0), (0.9239, -0.3827, -4.0), (0.7071, -0.7071, -6.0), (0.7071, -0.7071, -4.0), (0.3827, -0.9239, -6.0), (0.3827, -0.9239, -4.0), (1.966e-07, -1.0, -6.0), (1.966e-07, -1.0, -4.0), (-0.3827, -0.9239, -6.0), (-0.3827, -0.9239, -4.0), (-0.7071, -0.7071, -6.0), (-0.7071, -0.7071, -4.0), (-0.9239, -0.3827, -6.0), (-0.9239, -0.3827, -4.0), (-1.0, 1.192e-08, -6.0), (-1.0, 1.192e-08, -4.0), (-0.9239, 0.3827, -6.0), (-0.9239, 0.3827, -4.0), (-0.7071, 0.7071, -6.0), (-0.7071, 0.7071, -4.0), (-0.3827, 0.9239, -6.0), (-0.3827, 0.9239, -4.0)], [], [(0, 1, 3, 2), (2, 3, 5, 4), (4, 5, 7, 6), (6, 7, 9, 8), (8, 9, 11, 10), (10, 11, 13, 12), (12, 13, 15, 14), (14, 15, 17, 16), (16, 17, 19, 18), (18, 19, 21, 20), (20, 21, 23, 22), (22, 23, 25, 24), (24, 25, 27, 26), (26, 27, 29, 28), (28, 29, 31, 30), (30, 31, 1, 0), (32, 33, 35, 34), (34, 35, 37, 36), (36, 37, 39, 38), (38, 39, 41, 40), (40, 41, 43, 42), (42, 43, 45, 44), (44, 45, 47, 46), (46, 47, 49, 48), (48, 49, 51, 50), (50, 51, 53, 52), (52, 53, 55, 54), (54, 55, 57, 56), (56, 57, 59, 58), (58, 59, 61, 60), (60, 61, 63, 62), (62, 63, 33, 32)])
_uv = me_cylinder_001.uv_layers.new(name='UVMap')
_uv.uv.foreach_set('vector', [1.0, 0.5, 1.0, 1.0, 0.9375, 1.0, 0.9375, 0.5, 0.9375, 0.5, 0.9375, 1.0, 0.875, 1.0, 0.875, 0.5, 0.875, 0.5, 0.875, 1.0, 0.8125, 1.0, 0.8125, 0.5, 0.8125, 0.5, 0.8125, 1.0, 0.75, 1.0, 0.75, 0.5, 0.75, 0.5, 0.75, 1.0, 0.6875, 1.0, 0.6875, 0.5, 0.6875, 0.5, 0.6875, 1.0, 0.625, 1.0, 0.625, 0.5, 0.625, 0.5, 0.625, 1.0, 0.5625, 1.0, 0.5625, 0.5, 0.5625, 0.5, 0.5625, 1.0, 0.5, 1.0, 0.5, 0.5, 0.5, 0.5, 0.5, 1.0, 0.4375, 1.0, 0.4375, 0.5, 0.4375, 0.5, 0.4375, 1.0, 0.375, 1.0, 0.375, 0.5, 0.375, 0.5, 0.375, 1.0, 0.3125, 1.0, 0.3125, 0.5, 0.3125, 0.5, 0.3125, 1.0, 0.25, 1.0, 0.25, 0.5, 0.25, 0.5, 0.25, 1.0, 0.1875, 1.0, 0.1875, 0.5, 0.1875, 0.5, 0.1875, 1.0, 0.125, 1.0, 0.125, 0.5, 0.125, 0.5, 0.125, 1.0, 0.0625, 1.0, 0.0625, 0.5, 0.0625, 0.5, 0.0625, 1.0, 0.0, 1.0, 0.0, 0.5, 1.0, 0.5, 1.0, 1.0, 0.9375, 1.0, 0.9375, 0.5, 0.9375, 0.5, 0.9375, 1.0, 0.875, 1.0, 0.875, 0.5, 0.875, 0.5, 0.875, 1.0, 0.8125, 1.0, 0.8125, 0.5, 0.8125, 0.5, 0.8125, 1.0, 0.75, 1.0, 0.75, 0.5, 0.75, 0.5, 0.75, 1.0, 0.6875, 1.0, 0.6875, 0.5, 0.6875, 0.5, 0.6875, 1.0, 0.625, 1.0, 0.625, 0.5, 0.625, 0.5, 0.625, 1.0, 0.5625, 1.0, 0.5625, 0.5, 0.5625, 0.5, 0.5625, 1.0, 0.5, 1.0, 0.5, 0.5, 0.5, 0.5, 0.5, 1.0, 0.4375, 1.0, 0.4375, 0.5, 0.4375, 0.5, 0.4375, 1.0, 0.375, 1.0, 0.375, 0.5, 0.375, 0.5, 0.375, 1.0, 0.3125, 1.0, 0.3125, 0.5, 0.3125, 0.5, 0.3125, 1.0, 0.25, 1.0, 0.25, 0.5, 0.25, 0.5, 0.25, 1.0, 0.1875, 1.0, 0.1875, 0.5, 0.1875, 0.5, 0.1875, 1.0, 0.125, 1.0, 0.125, 0.5, 0.125, 0.5, 0.125, 1.0, 0.0625, 1.0, 0.0625, 0.5, 0.0625, 0.5, 0.0625, 1.0, 0.0, 1.0, 0.0, 0.5])
me_cylinder_001.use_remesh_preserve_volume = False
me_cylinder_001.use_remesh_preserve_attributes = False
me_cylinder_001.use_mirror_vertex_groups = False
me_cylinder_001.update()

# ---- objects
ob_cube = bpy.data.objects.new('Cube', me_cube)
ob_cylinder = bpy.data.objects.new('Cylinder', me_cylinder)
ob_cube_001 = bpy.data.objects.new('Cube.001', me_cube_001)
ob_cube_002 = bpy.data.objects.new('Cube.002', me_cube_001)
ob_cube_003 = bpy.data.objects.new('Cube.003', me_cube_004)
ob_cylinder_001 = bpy.data.objects.new('Cylinder.001', me_cylinder_001)

# ---- transforms, parenting, visibility, modifiers, constraints
ob_cube.location = (0.0, 0.0, 0.0)
ob_cube.lock_rotations_4d = False
ob_cube.empty_display_type = 'ARROWS'
ob_cube.lineart.crease_threshold = 0.0
ob_cylinder.location = (0.0, 0.0002055, 2.358)
ob_cylinder.rotation_euler = (1.571, 1.572, 1.571)
ob_cylinder.lineart.crease_threshold = 0.0
ob_cube_001.location = (0.0, 0.0, 1.888)
ob_cube_001.lineart.crease_threshold = 0.0
ob_cube_002.location = (0.0, 0.0, 2.245)
ob_cube_002.lineart.crease_threshold = 0.0
ob_cube_003.location = (0.0, 0.0, 0.0)
ob_cube_003.scale = (0.25, 0.02, 1.0)
ob_cube_003.lineart.crease_threshold = 0.0
_m = ob_cube_003.modifiers.new('Mirror', 'MIRROR')
_m.use_axis = (True, True, False)
ob_cylinder_001.location = (0.0, 0.0002055, 2.358)
ob_cylinder_001.rotation_euler = (0.0, 1.571, 0.0)
ob_cylinder_001.scale = (1.199, 1.199, 0.25)
ob_cylinder_001.lineart.crease_threshold = 0.0
_m = ob_cylinder_001.modifiers.new('Mirror', 'MIRROR')
_m.use_axis = (True, False, True)
_m = ob_cylinder_001.modifiers.new('Solidify', 'SOLIDIFY')
_m.thickness = -0.03
_m.nonmanifold_thickness_mode = 'FIXED'
_m.nonmanifold_merge_threshold = 0.0003

# ---- collection membership
col_collection.objects.link(ob_cube)
col_collection.objects.link(ob_cylinder)
col_collection.objects.link(ob_cube_001)
col_collection.objects.link(ob_cube_002)
col_collection.objects.link(ob_cube_003)
col_collection.objects.link(ob_cylinder_001)

# ---- scene / render settings (as saved in the file)
scene.frame_start = 1; scene.frame_end = 250; scene.frame_set(1)
scene.render.engine = 'BLENDER_EEVEE_NEXT'
scene.cycles.use_denoising = False
scene.cycles.samples = 128
scene.cycles.sampling_pattern = 'TABULATED_SOBOL'
scene.cycles.use_adaptive_sampling = False
scene.cycles.use_light_tree = False
scene.view_settings.view_transform = 'Filmic'
bpy.context.view_layer.update()

# ---- added for rendering (the .blend has no active camera and no usable light): camera, sun
cam_auto = bpy.data.cameras.new('AutoCamera')
cam_auto.lens = 50.0
cam_auto.sensor_width = 36.0
cam_auto.clip_end = 1000.0
ob_auto_camera = bpy.data.objects.new('AutoCamera', cam_auto)
scene.collection.objects.link(ob_auto_camera)
ob_auto_camera.location = (5.4122, -6.49464, 6.12645)
ob_auto_camera.rotation_euler = (1.09748, -7.21219e-08, 0.694738)
scene.camera = ob_auto_camera
light_auto_sun = bpy.data.lights.new('AutoSun', 'SUN')
light_auto_sun.energy = 3.0
light_auto_sun.angle = 0.0523599
ob_auto_sun = bpy.data.objects.new('AutoSun', light_auto_sun)
scene.collection.objects.link(ob_auto_sun)
ob_auto_sun.rotation_euler = (0.872665, 0.174533, 0.523599)
bpy.context.view_layer.update()
